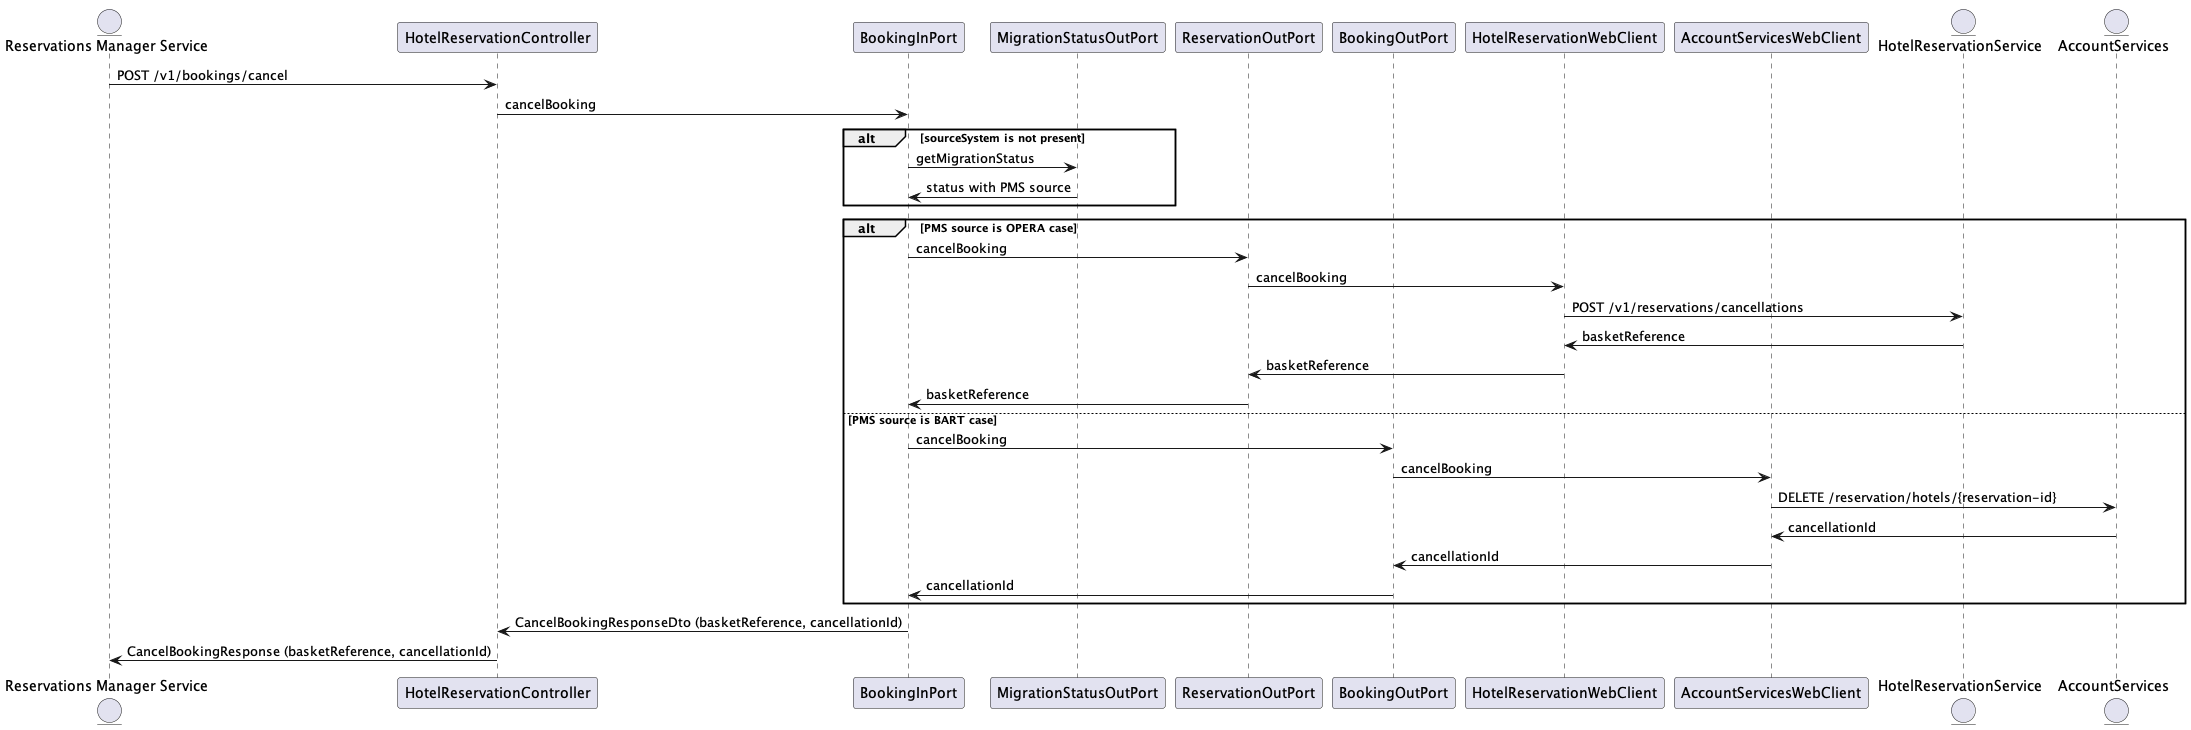

The diagram above was rendered by PlantUML. Its source (embedded in the PNG):
@startuml
entity "Reservations Manager Service" as Service
participant HotelReservationController as Controller
participant BookingInPort as BookingInPort
participant MigrationStatusOutPort as MigrationPort
participant ReservationOutPort as ReservationOutPort
participant BookingOutPort as BookingOutPort
participant HotelReservationWebClient as ReservationClient
participant AccountServicesWebClient as ASClient

entity HotelReservationService as HotelReservation
entity AccountServices as AS

Service -> Controller: POST /v1/bookings/cancel
Controller -> BookingInPort: cancelBooking
alt sourceSystem is not present
  BookingInPort -> MigrationPort: getMigrationStatus
  MigrationPort -> BookingInPort: status with PMS source
end
alt PMS source is OPERA case
  BookingInPort -> ReservationOutPort: cancelBooking
  ReservationOutPort -> ReservationClient: cancelBooking
  ReservationClient -> HotelReservation: POST /v1/reservations/cancellations
  HotelReservation -> ReservationClient: basketReference
  ReservationClient -> ReservationOutPort: basketReference
  ReservationOutPort -> BookingInPort: basketReference
else PMS source is BART case
  BookingInPort -> BookingOutPort: cancelBooking
  BookingOutPort -> ASClient: cancelBooking
  ASClient -> AS: DELETE /reservation/hotels/{reservation-id}
  AS -> ASClient: cancellationId
  ASClient -> BookingOutPort: cancellationId
  BookingOutPort -> BookingInPort: cancellationId
end
BookingInPort -> Controller: CancelBookingResponseDto (basketReference, cancellationId)
Controller -> Service: CancelBookingResponse (basketReference, cancellationId)
@enduml